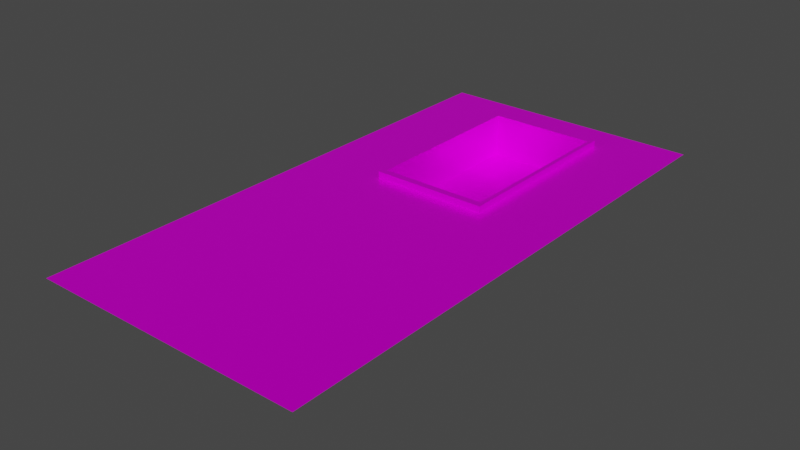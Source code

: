 # Source: pool_floor.blend  (saved by Blender 3.0.42; exported with 4.5.12 LTS)
import bpy
from mathutils import Matrix  # noqa: F401  (used for matrix-valued properties, if any)

bpy.ops.wm.read_factory_settings(use_empty=True)
scene = bpy.context.scene
scene.name = 'Scene'

# ---- images (referenced by path relative to the original .blend; pixels are not part of the script)
import os
ASSET_DIR = os.environ.get("B2B_ASSET_DIR", "")  # directory of the original .blend (textures are referenced by path, not embedded)
HERE = os.path.dirname(os.path.abspath(__file__))  # packed textures are extracted next to this script under _unpacked/

def load_image(name, relpath, width, height, colorspace="sRGB"):
    """Load a texture the original file referenced (path relative to the .blend, or extracted next to this script)."""
    p = next((c for c in (os.path.join(HERE, relpath), os.path.join(ASSET_DIR, relpath)) if relpath and os.path.exists(c)), "")
    if p:
        img = bpy.data.images.load(p, check_existing=True)
        img.name = name
    else:  # same state as the original file: an image datablock whose file is absent (Cycles renders it pink)
        img = bpy.data.images.new(name, width, height)
        img.source = "FILE"
        img.filepath = "//" + (relpath or name)
    img.colorspace_settings.name = colorspace
    return img
img_floor_tiles_06_diff_4k_jpg = load_image('floor_tiles_06_diff_4k.jpg', 'floor_tiles_06_diff_4k.jpg', 1024, 1024, 'sRGB')
img_floor_tiles_06_rough_4k_jpg = load_image('floor_tiles_06_rough_4k.jpg', 'floor_tiles_06_rough_4k.jpg', 1024, 1024, 'Non-Color')
img_floor_tiles_06_disp_4k_png = load_image('floor_tiles_06_disp_4k.png', 'floor_tiles_06_disp_4k.png', 1024, 1024, 'Non-Color')

# ---- materials (node trees are filled in below, after node groups)
mat_marble = bpy.data.materials.new('Marble')
mat_marble.use_transparent_shadow = False

# ---- material node trees
mat_marble.use_nodes = True; mat_marble.node_tree.nodes.clear()
_N = mat_marble.node_tree.nodes; _L = mat_marble.node_tree.links
n0 = _N.new('ShaderNodeOutputMaterial'); n0.name = 'Material Output'; n0.location = (300, 300)
n1 = _N.new('ShaderNodeTexImage'); n1.name = 'Image Texture'; n1.location = (-485, 348)
n1.image = img_floor_tiles_06_diff_4k_jpg
n2 = _N.new('ShaderNodeTexCoord'); n2.name = 'Texture Coordinate.001'; n2.location = (-996, 103)
n3 = _N.new('ShaderNodeBsdfPrincipled'); n3.name = 'Principled BSDF'; n3.location = (-121, 302)
n3.distribution = 'GGX'
n3.subsurface_method = 'BURLEY'
n3.inputs[1].default_value = 0.4618
n3.inputs[3].default_value = 1.45
n3.inputs[13].default_value = 0.0
n3.inputs[27].default_value = (0.0, 0.0, 0.0, 1.0)
n3.inputs[28].default_value = 1.0
n4 = _N.new('ShaderNodeTexImage'); n4.name = 'Image Texture.001'; n4.location = (-458, 7)
n4.image = img_floor_tiles_06_rough_4k_jpg
n5 = _N.new('ShaderNodeMapping'); n5.name = 'Mapping'; n5.location = (-817, 235)
n5.width = 240
n5.inputs[3].default_value = (3.2, 3.2, 1.0)
n6 = _N.new('ShaderNodeTexImage'); n6.name = 'Image Texture.002'; n6.location = (-469, -298)
n6.image = img_floor_tiles_06_disp_4k_png
_L.new(n3.outputs[0], n0.inputs[0])
_L.new(n1.outputs[0], n3.inputs[0])
_L.new(n5.outputs[0], n1.inputs[0])
_L.new(n2.outputs[2], n5.inputs[0])
_L.new(n5.outputs[0], n4.inputs[0])
_L.new(n4.outputs[0], n3.inputs[2])
_L.new(n5.outputs[0], n6.inputs[0])
_L.new(n6.outputs[0], n0.inputs[2])
n0.is_active_output = True

# ---- world
world_world = bpy.data.worlds.new('World'); scene.world = world_world
world_world.use_nodes = True; world_world.node_tree.nodes.clear()
_N = world_world.node_tree.nodes; _L = world_world.node_tree.links
n0 = _N.new('ShaderNodeOutputWorld'); n0.name = 'World Output'; n0.location = (300, 300)
n1 = _N.new('ShaderNodeBackground'); n1.name = 'Background'; n1.location = (10, 300)
n1.inputs[0].default_value = (0.05088, 0.05088, 0.05088, 1.0)
_L.new(n1.outputs[0], n0.inputs[0])
n0.is_active_output = True
world_world.color = (0.05088, 0.05088, 0.05088)
world_world.use_sun_shadow = False
world_world.sun_shadow_jitter_overblur = 0.0

# ---- meshes
me_plane = bpy.data.meshes.new('Plane')
me_plane.from_pydata([(-12.36, -12.36, -0.1844), (12.36, -12.36, -0.1844), (-12.36, 12.36, -0.1844), (12.36, 12.36, -0.1844), (-12.36, 8.829, -0.1844), (-12.36, 5.297, -0.1844), (-12.36, 1.766, -0.1844), (-12.36, -1.766, -0.1844), (-12.36, -5.297, -0.1844), (-12.36, -8.829, -0.1844), (-8.829, -12.36, -0.1844), (-5.297, -12.36, -0.1844), (1.766, -12.36, -0.1844), (8.829, -12.36, -0.1844), (12.36, -8.829, -0.1844), (12.36, -5.297, -0.1844), (12.36, -1.766, -0.1844), (12.36, 1.766, -0.1844), (12.36, 5.297, -0.1844), (12.36, 8.829, -0.1844), (8.829, 12.36, -0.1844), (5.297, 12.36, -0.1844), (1.766, 12.36, -0.1844), (-1.766, 12.36, -0.1844), (-5.297, 12.36, -0.1844), (-8.829, 12.36, -0.1844), (-8.829, -8.829, -0.1844), (-8.829, -5.297, -0.1844), (-8.829, -1.766, -0.1844), (-8.829, 1.766, -0.1844), (-8.829, 5.297, -0.1844), (-8.829, 8.829, -0.1844), (-5.297, -8.829, -0.1844), (-5.297, -5.297, -0.1844), (-5.297, -1.766, -0.1844), (-5.297, 1.766, -0.1844), (-5.297, 5.297, -0.1844), (-5.297, 8.829, -0.1844), (-1.766, -8.829, -0.1844), (-1.766, -8.829, 0.4187), (-5.297, 5.297, 0.4187), (-1.766, 8.829, -0.1844), (1.766, -8.829, -0.1844), (-5.297, 1.766, 0.4187), (-5.297, -1.766, 0.4187), (-5.297, -5.297, 0.4187), (-5.297, -8.829, 0.4187), (1.766, 8.829, -0.1844), (5.297, -8.829, -0.1844), (5.297, -5.297, -0.1844), (5.297, -1.766, -0.1844), (5.297, 1.766, -0.1844), (5.297, 5.297, -0.1844), (5.297, 8.829, -0.1844), (8.829, -8.829, -0.1844), (8.829, -5.297, -0.1844), (8.829, -1.766, -0.1844), (8.829, 1.766, -0.1844), (8.829, 5.297, -0.1844), (8.829, 8.829, -0.1844), (-5.297, 8.829, 0.4187), (-4.909, -8.182, 0.4187), (-4.909, -4.909, 0.4187), (-4.909, -1.636, 0.4187), (-4.909, 1.636, 0.4187), (1.766, -8.829, 0.4187), (-4.909, 4.909, 0.4187), (-4.909, -8.182, -3.573), (-1.636, -8.182, 0.4187), (5.297, -8.829, 0.4187), (5.297, -5.297, 0.4187), (5.297, -1.766, 0.4187), (5.297, 1.766, 0.4187), (5.297, 5.297, 0.4187), (5.297, 8.829, 0.4187), (-4.909, 8.182, 0.4187), (-1.766, 8.829, 0.4187), (1.766, 8.829, 0.4187), (-4.909, -4.909, -3.573), (-4.909, -1.636, -3.573), (-4.909, 1.636, -3.573), (-1.636, 8.182, 0.4187), (1.636, -8.182, 0.4187), (-4.909, 8.182, -3.573), (-4.909, 4.909, -3.573), (-1.636, -4.909, -3.573), (-1.636, -8.182, -3.573), (4.909, -8.182, 0.4187), (4.909, -4.909, 0.4187), (4.909, -1.636, 0.4187), (4.909, 1.636, 0.4187), (4.909, 4.909, 0.4187), (1.636, 8.182, 0.4187), (4.909, 8.182, 0.4187), (-1.636, -1.636, -3.573), (-1.636, 1.636, -3.573), (-1.636, 4.909, -3.573), (-1.636, 8.182, -3.573), (1.636, -8.182, -3.573), (1.636, -4.909, -3.573), (1.636, -1.636, -3.573), (1.636, 1.636, -3.573), (1.636, 4.909, -3.573), (1.636, 8.182, -3.573), (4.909, -8.182, -3.573), (4.909, -4.909, -3.573), (4.909, -1.636, -3.573), (4.909, 1.636, -3.573), (4.909, 4.909, -3.573), (4.909, 8.182, -3.573), (-12.36, -37.08, -0.1844), (12.36, -37.08, -0.1844), (-12.36, -33.55, -0.1844), (-12.36, -30.02, -0.1844), (-12.36, -26.49, -0.1844), (-12.36, -22.95, -0.1844), (-12.36, -19.42, -0.1844), (-12.36, -15.89, -0.1844), (8.829, -37.08, -0.1844), (5.297, -37.08, -0.1844), (1.766, -37.08, -0.1844), (-1.766, -37.08, -0.1844), (-5.297, -37.08, -0.1844), (-8.829, -37.08, -0.1844), (12.36, -15.89, -0.1844), (12.36, -19.42, -0.1844), (12.36, -22.95, -0.1844), (12.36, -26.49, -0.1844), (12.36, -30.02, -0.1844), (12.36, -33.55, -0.1844), (-1.766, -12.36, -0.1844), (5.297, -12.36, -0.1844), (8.829, -15.89, -0.1844), (8.829, -19.42, -0.1844), (8.829, -22.95, -0.1844), (8.829, -26.49, -0.1844), (8.829, -30.02, -0.1844), (8.829, -33.55, -0.1844), (5.297, -15.89, -0.1844), (5.297, -19.42, -0.1844), (5.297, -22.95, -0.1844), (5.297, -26.49, -0.1844), (5.297, -30.02, -0.1844), (5.297, -33.55, -0.1844), (1.766, -15.89, -0.1844), (1.766, -19.42, -0.1844), (1.766, -22.95, -0.1844), (1.766, -26.49, -0.1844), (1.766, -30.02, -0.1844), (1.766, -33.55, -0.1844), (-1.766, -15.89, -0.1844), (-1.766, -19.42, -0.1844), (-1.766, -22.95, -0.1844), (-1.766, -26.49, -0.1844), (-1.766, -30.02, -0.1844), (-1.766, -33.55, -0.1844), (-5.297, -15.89, -0.1844), (-5.297, -19.42, -0.1844), (-5.297, -22.95, -0.1844), (-5.297, -26.49, -0.1844), (-5.297, -30.02, -0.1844), (-5.297, -33.55, -0.1844), (-8.829, -15.89, -0.1844), (-8.829, -19.42, -0.1844), (-8.829, -22.95, -0.1844), (-8.829, -26.49, -0.1844), (-8.829, -30.02, -0.1844), (-8.829, -33.55, -0.1844)], [], [(59, 19, 3, 20), (4, 31, 25, 2), (31, 37, 24, 25), (37, 41, 23, 24), (41, 47, 22, 23), (47, 53, 21, 22), (53, 59, 20, 21), (0, 10, 26, 9), (9, 26, 27, 8), (8, 27, 28, 7), (7, 28, 29, 6), (6, 29, 30, 5), (5, 30, 31, 4), (10, 11, 32, 26), (26, 32, 33, 27), (27, 33, 34, 28), (28, 34, 35, 29), (29, 35, 36, 30), (30, 36, 37, 31), (11, 130, 38, 32), (49, 50, 71, 70), (38, 42, 65, 39), (48, 49, 70, 69), (41, 37, 60, 76), (42, 48, 69, 65), (130, 12, 42, 38), (47, 41, 76, 77), (37, 36, 40, 60), (36, 35, 43, 40), (52, 53, 74, 73), (53, 47, 77, 74), (12, 131, 48, 42), (35, 34, 44, 43), (51, 52, 73, 72), (34, 33, 45, 44), (50, 51, 72, 71), (32, 38, 39, 46), (131, 13, 54, 48), (48, 54, 55, 49), (49, 55, 56, 50), (50, 56, 57, 51), (51, 57, 58, 52), (52, 58, 59, 53), (13, 1, 14, 54), (54, 14, 15, 55), (55, 15, 16, 56), (56, 16, 17, 57), (57, 17, 18, 58), (58, 18, 19, 59), (33, 32, 46, 45), (39, 65, 82, 68), (45, 46, 61, 62), (72, 73, 91, 90), (76, 60, 75, 81), (65, 69, 87, 82), (71, 72, 90, 89), (77, 76, 81, 92), (70, 71, 89, 88), (44, 45, 62, 63), (69, 70, 88, 87), (74, 77, 92, 93), (43, 44, 63, 64), (40, 43, 64, 66), (46, 39, 68, 61), (60, 40, 66, 75), (73, 74, 93, 91), (62, 61, 67, 78), (63, 62, 78, 79), (91, 93, 109, 108), (68, 82, 98, 86), (90, 91, 108, 107), (64, 63, 79, 80), (81, 75, 83, 97), (82, 87, 104, 98), (89, 90, 107, 106), (66, 64, 80, 84), (92, 81, 97, 103), (88, 89, 106, 105), (75, 66, 84, 83), (87, 88, 105, 104), (93, 92, 103, 109), (67, 86, 85, 78), (78, 85, 94, 79), (79, 94, 95, 80), (80, 95, 96, 84), (84, 96, 97, 83), (86, 98, 99, 85), (85, 99, 100, 94), (94, 100, 101, 95), (95, 101, 102, 96), (96, 102, 103, 97), (98, 104, 105, 99), (99, 105, 106, 100), (100, 106, 107, 101), (101, 107, 108, 102), (102, 108, 109, 103), (61, 68, 86, 67), (167, 112, 110, 123), (129, 137, 118, 111), (137, 143, 119, 118), (143, 149, 120, 119), (149, 155, 121, 120), (155, 161, 122, 121), (161, 167, 123, 122), (1, 13, 132, 124), (124, 132, 133, 125), (125, 133, 134, 126), (126, 134, 135, 127), (127, 135, 136, 128), (128, 136, 137, 129), (13, 131, 138, 132), (132, 138, 139, 133), (133, 139, 140, 134), (134, 140, 141, 135), (135, 141, 142, 136), (136, 142, 143, 137), (131, 12, 144, 138), (138, 144, 145, 139), (139, 145, 146, 140), (140, 146, 147, 141), (141, 147, 148, 142), (142, 148, 149, 143), (12, 130, 150, 144), (144, 150, 151, 145), (145, 151, 152, 146), (146, 152, 153, 147), (147, 153, 154, 148), (148, 154, 155, 149), (130, 11, 156, 150), (150, 156, 157, 151), (151, 157, 158, 152), (152, 158, 159, 153), (153, 159, 160, 154), (154, 160, 161, 155), (11, 10, 162, 156), (156, 162, 163, 157), (157, 163, 164, 158), (158, 164, 165, 159), (159, 165, 166, 160), (160, 166, 167, 161), (10, 0, 117, 162), (162, 117, 116, 163), (163, 116, 115, 164), (164, 115, 114, 165), (165, 114, 113, 166), (166, 113, 112, 167)])
_uv = me_plane.uv_layers.new(name='UVMap')
_uv.uv.foreach_set('vector', [0.5181, 0.8613, 0.5784, 0.8613, 0.5784, 0.9216, 0.5181, 0.9216, 7.611e-05, 0.8613, 0.0603, 0.8613, 0.0603, 0.9216, 7.609e-05, 0.9216, 0.0603, 0.8613, 0.1205, 0.8613, 0.1205, 0.9216, 0.0603, 0.9216, 0.1989, 0.9397, 0.2591, 0.9397, 0.2591, 0.9999, 0.1989, 0.9999, 0.2591, 0.9397, 0.3193, 0.9397, 0.3193, 0.9999, 0.2591, 0.9999, 0.3193, 0.9397, 0.3796, 0.9397, 0.3796, 0.9999, 0.3193, 0.9999, 0.4579, 0.8613, 0.5181, 0.8613, 0.5181, 0.9216, 0.4579, 0.9216, 0.07844, 0.4216, 0.1387, 0.4216, 0.1387, 0.4819, 0.07844, 0.4819, 7.604e-05, 0.5602, 0.0603, 0.5602, 0.0603, 0.6204, 7.604e-05, 0.6204, 7.604e-05, 0.6204, 0.0603, 0.6204, 0.0603, 0.6807, 7.607e-05, 0.6807, 7.607e-05, 0.6807, 0.0603, 0.6807, 0.0603, 0.7409, 7.609e-05, 0.7409, 7.609e-05, 0.7409, 0.0603, 0.7409, 0.0603, 0.8011, 7.609e-05, 0.8011, 7.609e-05, 0.8011, 0.0603, 0.8011, 0.0603, 0.8613, 7.611e-05, 0.8613, 0.1387, 0.4216, 0.1989, 0.4216, 0.1989, 0.4819, 0.1387, 0.4819, 0.0603, 0.5602, 0.1205, 0.5602, 0.1205, 0.6204, 0.0603, 0.6204, 0.0603, 0.6204, 0.1205, 0.6204, 0.1205, 0.6807, 0.0603, 0.6807, 0.0603, 0.6807, 0.1205, 0.6807, 0.1205, 0.7409, 0.0603, 0.7409, 0.0603, 0.7409, 0.1205, 0.7409, 0.1205, 0.8011, 0.0603, 0.8011, 0.0603, 0.8011, 0.1205, 0.8011, 0.1205, 0.8613, 0.0603, 0.8613, 0.1989, 0.4216, 0.2591, 0.4216, 0.2591, 0.4819, 0.1989, 0.4819, 0.4579, 0.6204, 0.4579, 0.6807, 0.4476, 0.6807, 0.4476, 0.6204, 0.2591, 0.4819, 0.3193, 0.4819, 0.3193, 0.4921, 0.2591, 0.4921, 0.4579, 0.5602, 0.4579, 0.6204, 0.4476, 0.6204, 0.4476, 0.5602, 0.2591, 0.9397, 0.1989, 0.9397, 0.1989, 0.9294, 0.2591, 0.9294, 0.3193, 0.4819, 0.3796, 0.4819, 0.3796, 0.4921, 0.3193, 0.4921, 0.2591, 0.4216, 0.3193, 0.4216, 0.3193, 0.4819, 0.2591, 0.4819, 0.3193, 0.9397, 0.2591, 0.9397, 0.2591, 0.9294, 0.3193, 0.9294, 0.1205, 0.8613, 0.1205, 0.8011, 0.1308, 0.8011, 0.1308, 0.8613, 0.1205, 0.8011, 0.1205, 0.7409, 0.1308, 0.7409, 0.1308, 0.8011, 0.4579, 0.8011, 0.4579, 0.8613, 0.4476, 0.8613, 0.4476, 0.8011, 0.3796, 0.9397, 0.3193, 0.9397, 0.3193, 0.9294, 0.3796, 0.9294, 0.3193, 0.4216, 0.3796, 0.4216, 0.3796, 0.4819, 0.3193, 0.4819, 0.1205, 0.7409, 0.1205, 0.6807, 0.1308, 0.6807, 0.1308, 0.7409, 0.4579, 0.7409, 0.4579, 0.8011, 0.4476, 0.8011, 0.4476, 0.7409, 0.1205, 0.6807, 0.1205, 0.6204, 0.1308, 0.6204, 0.1308, 0.6807, 0.4579, 0.6807, 0.4579, 0.7409, 0.4476, 0.7409, 0.4476, 0.6807, 0.1989, 0.4819, 0.2591, 0.4819, 0.2591, 0.4921, 0.1989, 0.4921, 0.3796, 0.4216, 0.4398, 0.4216, 0.4398, 0.4819, 0.3796, 0.4819, 0.4579, 0.5602, 0.5181, 0.5602, 0.5181, 0.6204, 0.4579, 0.6204, 0.4579, 0.6204, 0.5181, 0.6204, 0.5181, 0.6807, 0.4579, 0.6807, 0.4579, 0.6807, 0.5181, 0.6807, 0.5181, 0.7409, 0.4579, 0.7409, 0.4579, 0.7409, 0.5181, 0.7409, 0.5181, 0.8011, 0.4579, 0.8011, 0.4579, 0.8011, 0.5181, 0.8011, 0.5181, 0.8613, 0.4579, 0.8613, 0.4398, 0.4216, 0.5, 0.4216, 0.5, 0.4819, 0.4398, 0.4819, 0.5181, 0.5602, 0.5784, 0.5602, 0.5784, 0.6204, 0.5181, 0.6204, 0.5181, 0.6204, 0.5784, 0.6204, 0.5784, 0.6807, 0.5181, 0.6807, 0.5181, 0.6807, 0.5784, 0.6807, 0.5784, 0.7409, 0.5181, 0.7409, 0.5181, 0.7409, 0.5784, 0.7409, 0.5784, 0.8011, 0.5181, 0.8011, 0.5181, 0.8011, 0.5784, 0.8011, 0.5784, 0.8613, 0.5181, 0.8613, 0.1205, 0.6204, 0.1205, 0.5602, 0.1308, 0.5602, 0.1308, 0.6204, 0.2591, 0.4921, 0.3193, 0.4921, 0.3171, 0.5032, 0.2613, 0.5032, 0.1308, 0.6204, 0.1308, 0.5602, 0.1374, 0.5713, 0.1374, 0.6271, 0.4476, 0.7409, 0.4476, 0.8011, 0.441, 0.7945, 0.441, 0.7387, 0.2591, 0.9294, 0.1989, 0.9294, 0.2055, 0.9184, 0.2613, 0.9184, 0.3193, 0.4921, 0.3796, 0.4921, 0.3729, 0.5032, 0.3171, 0.5032, 0.4476, 0.6807, 0.4476, 0.7409, 0.441, 0.7387, 0.441, 0.6829, 0.3193, 0.9294, 0.2591, 0.9294, 0.2613, 0.9184, 0.3171, 0.9184, 0.4476, 0.6204, 0.4476, 0.6807, 0.441, 0.6829, 0.441, 0.6271, 0.1308, 0.6807, 0.1308, 0.6204, 0.1374, 0.6271, 0.1374, 0.6829, 0.4476, 0.5602, 0.4476, 0.6204, 0.441, 0.6271, 0.441, 0.5713, 0.3796, 0.9294, 0.3193, 0.9294, 0.3171, 0.9184, 0.3729, 0.9184, 0.1308, 0.7409, 0.1308, 0.6807, 0.1374, 0.6829, 0.1374, 0.7387, 0.1308, 0.8011, 0.1308, 0.7409, 0.1374, 0.7387, 0.1374, 0.7945, 0.1989, 0.4921, 0.2591, 0.4921, 0.2613, 0.5032, 0.2055, 0.5032, 0.1308, 0.8613, 0.1308, 0.8011, 0.1374, 0.7945, 0.1374, 0.8503, 0.4476, 0.8011, 0.4476, 0.8613, 0.441, 0.8503, 0.441, 0.7945, 0.1374, 0.6271, 0.1374, 0.5713, 0.2055, 0.5713, 0.2055, 0.6271, 0.1374, 0.6829, 0.1374, 0.6271, 0.2055, 0.6271, 0.2055, 0.6829, 0.441, 0.7945, 0.441, 0.8503, 0.3729, 0.8503, 0.3729, 0.7945, 0.2613, 0.5032, 0.3171, 0.5032, 0.3171, 0.5713, 0.2613, 0.5713, 0.441, 0.7387, 0.441, 0.7945, 0.3729, 0.7945, 0.3729, 0.7387, 0.1374, 0.7387, 0.1374, 0.6829, 0.2055, 0.6829, 0.2055, 0.7387, 0.2613, 0.9184, 0.2055, 0.9184, 0.2055, 0.8503, 0.2613, 0.8503, 0.3171, 0.5032, 0.3729, 0.5032, 0.3729, 0.5713, 0.3171, 0.5713, 0.441, 0.6829, 0.441, 0.7387, 0.3729, 0.7387, 0.3729, 0.6829, 0.1374, 0.7945, 0.1374, 0.7387, 0.2055, 0.7387, 0.2055, 0.7945, 0.3171, 0.9184, 0.2613, 0.9184, 0.2613, 0.8503, 0.3171, 0.8503, 0.441, 0.6271, 0.441, 0.6829, 0.3729, 0.6829, 0.3729, 0.6271, 0.1374, 0.8503, 0.1374, 0.7945, 0.2055, 0.7945, 0.2055, 0.8503, 0.441, 0.5713, 0.441, 0.6271, 0.3729, 0.6271, 0.3729, 0.5713, 0.3729, 0.9184, 0.3171, 0.9184, 0.3171, 0.8503, 0.3729, 0.8503, 0.2055, 0.5713, 0.2613, 0.5713, 0.2613, 0.6271, 0.2055, 0.6271, 0.2055, 0.6271, 0.2613, 0.6271, 0.2613, 0.6829, 0.2055, 0.6829, 0.2055, 0.6829, 0.2613, 0.6829, 0.2613, 0.7387, 0.2055, 0.7387, 0.2055, 0.7387, 0.2613, 0.7387, 0.2613, 0.7945, 0.2055, 0.7945, 0.2055, 0.7945, 0.2613, 0.7945, 0.2613, 0.8503, 0.2055, 0.8503, 0.2613, 0.5713, 0.3171, 0.5713, 0.3171, 0.6271, 0.2613, 0.6271, 0.2613, 0.6271, 0.3171, 0.6271, 0.3171, 0.6829, 0.2613, 0.6829, 0.2613, 0.6829, 0.3171, 0.6829, 0.3171, 0.7387, 0.2613, 0.7387, 0.2613, 0.7387, 0.3171, 0.7387, 0.3171, 0.7945, 0.2613, 0.7945, 0.2613, 0.7945, 0.3171, 0.7945, 0.3171, 0.8503, 0.2613, 0.8503, 0.3171, 0.5713, 0.3729, 0.5713, 0.3729, 0.6271, 0.3171, 0.6271, 0.3171, 0.6271, 0.3729, 0.6271, 0.3729, 0.6829, 0.3171, 0.6829, 0.3171, 0.6829, 0.3729, 0.6829, 0.3729, 0.7387, 0.3171, 0.7387, 0.3171, 0.7387, 0.3729, 0.7387, 0.3729, 0.7945, 0.3171, 0.7945, 0.3171, 0.7945, 0.3729, 0.7945, 0.3729, 0.8503, 0.3171, 0.8503, 0.2055, 0.5032, 0.2613, 0.5032, 0.2613, 0.5713, 0.2055, 0.5713, 0.1387, 0.0603, 0.07844, 0.0603, 0.07844, 7.604e-05, 0.1387, 7.612e-05, 0.5, 0.0603, 0.4398, 0.0603, 0.4398, 7.619e-05, 0.5, 7.627e-05, 0.4398, 0.0603, 0.3796, 0.0603, 0.3796, 7.619e-05, 0.4398, 7.619e-05, 0.3796, 0.0603, 0.3193, 0.0603, 0.3193, 7.619e-05, 0.3796, 7.619e-05, 0.3193, 0.0603, 0.2591, 0.0603, 0.2591, 7.619e-05, 0.3193, 7.619e-05, 0.2591, 0.0603, 0.1989, 0.0603, 0.1989, 7.604e-05, 0.2591, 7.619e-05, 0.1989, 0.0603, 0.1387, 0.0603, 0.1387, 7.612e-05, 0.1989, 7.604e-05, 0.5, 0.4216, 0.4398, 0.4216, 0.4398, 0.3614, 0.5, 0.3614, 0.5, 0.3614, 0.4398, 0.3614, 0.4398, 0.3012, 0.5, 0.3012, 0.5, 0.3012, 0.4398, 0.3012, 0.4398, 0.241, 0.5, 0.241, 0.5, 0.241, 0.4398, 0.241, 0.4398, 0.1807, 0.5, 0.1807, 0.5, 0.1807, 0.4398, 0.1807, 0.4398, 0.1205, 0.5, 0.1205, 0.5, 0.1205, 0.4398, 0.1205, 0.4398, 0.0603, 0.5, 0.0603, 0.4398, 0.4216, 0.3796, 0.4216, 0.3796, 0.3614, 0.4398, 0.3614, 0.4398, 0.3614, 0.3796, 0.3614, 0.3796, 0.3012, 0.4398, 0.3012, 0.4398, 0.3012, 0.3796, 0.3012, 0.3796, 0.241, 0.4398, 0.241, 0.4398, 0.241, 0.3796, 0.241, 0.3796, 0.1807, 0.4398, 0.1807, 0.4398, 0.1807, 0.3796, 0.1807, 0.3796, 0.1205, 0.4398, 0.1205, 0.4398, 0.1205, 0.3796, 0.1205, 0.3796, 0.0603, 0.4398, 0.0603, 0.3796, 0.4216, 0.3193, 0.4216, 0.3193, 0.3614, 0.3796, 0.3614, 0.3796, 0.3614, 0.3193, 0.3614, 0.3193, 0.3012, 0.3796, 0.3012, 0.3796, 0.3012, 0.3193, 0.3012, 0.3193, 0.241, 0.3796, 0.241, 0.3796, 0.241, 0.3193, 0.241, 0.3193, 0.1807, 0.3796, 0.1807, 0.3796, 0.1807, 0.3193, 0.1807, 0.3193, 0.1205, 0.3796, 0.1205, 0.3796, 0.1205, 0.3193, 0.1205, 0.3193, 0.0603, 0.3796, 0.0603, 0.3193, 0.4216, 0.2591, 0.4216, 0.2591, 0.3614, 0.3193, 0.3614, 0.3193, 0.3614, 0.2591, 0.3614, 0.2591, 0.3012, 0.3193, 0.3012, 0.3193, 0.3012, 0.2591, 0.3012, 0.2591, 0.241, 0.3193, 0.241, 0.3193, 0.241, 0.2591, 0.241, 0.2591, 0.1807, 0.3193, 0.1807, 0.3193, 0.1807, 0.2591, 0.1807, 0.2591, 0.1205, 0.3193, 0.1205, 0.3193, 0.1205, 0.2591, 0.1205, 0.2591, 0.0603, 0.3193, 0.0603, 0.2591, 0.4216, 0.1989, 0.4216, 0.1989, 0.3614, 0.2591, 0.3614, 0.2591, 0.3614, 0.1989, 0.3614, 0.1989, 0.3012, 0.2591, 0.3012, 0.2591, 0.3012, 0.1989, 0.3012, 0.1989, 0.241, 0.2591, 0.241, 0.2591, 0.241, 0.1989, 0.241, 0.1989, 0.1807, 0.2591, 0.1807, 0.2591, 0.1807, 0.1989, 0.1807, 0.1989, 0.1205, 0.2591, 0.1205, 0.2591, 0.1205, 0.1989, 0.1205, 0.1989, 0.0603, 0.2591, 0.0603, 0.1989, 0.4216, 0.1387, 0.4216, 0.1387, 0.3614, 0.1989, 0.3614, 0.1989, 0.3614, 0.1387, 0.3614, 0.1387, 0.3012, 0.1989, 0.3012, 0.1989, 0.3012, 0.1387, 0.3012, 0.1387, 0.241, 0.1989, 0.241, 0.1989, 0.241, 0.1387, 0.241, 0.1387, 0.1807, 0.1989, 0.1807, 0.1989, 0.1807, 0.1387, 0.1807, 0.1387, 0.1205, 0.1989, 0.1205, 0.1989, 0.1205, 0.1387, 0.1205, 0.1387, 0.0603, 0.1989, 0.0603, 0.1387, 0.4216, 0.07844, 0.4216, 0.07844, 0.3614, 0.1387, 0.3614, 0.1387, 0.3614, 0.07844, 0.3614, 0.07844, 0.3012, 0.1387, 0.3012, 0.1387, 0.3012, 0.07844, 0.3012, 0.07844, 0.241, 0.1387, 0.241, 0.1387, 0.241, 0.07844, 0.241, 0.07844, 0.1807, 0.1387, 0.1807, 0.1387, 0.1807, 0.07844, 0.1807, 0.07844, 0.1205, 0.1387, 0.1205, 0.1387, 0.1205, 0.07844, 0.1205, 0.07844, 0.0603, 0.1387, 0.0603])
me_plane.materials.append(mat_marble)
me_plane.use_remesh_fix_poles = True
me_plane.use_remesh_preserve_attributes = False
me_plane.update()

# ---- objects
ob_plane = bpy.data.objects.new('Plane', me_plane)

# ---- transforms, parenting, visibility, modifiers, constraints
ob_plane.location = (0.0, 0.0, 0.0)

# ---- collection membership
scene.collection.objects.link(ob_plane)

# ---- scene / render settings (as saved in the file)
scene.frame_start = 1; scene.frame_end = 250; scene.frame_set(1)
scene.render.engine = 'BLENDER_EEVEE_NEXT'
scene.cycles.sampling_pattern = 'TABULATED_SOBOL'
scene.cycles.use_light_tree = False
scene.view_settings.view_transform = 'Filmic'
bpy.context.view_layer.update()

# ---- added for rendering (the .blend has no active camera and no usable light): camera, sun
cam_auto = bpy.data.cameras.new('AutoCamera')
cam_auto.lens = 50.0
cam_auto.sensor_width = 36.0
cam_auto.clip_end = 1000.0
ob_auto_camera = bpy.data.objects.new('AutoCamera', cam_auto)
scene.collection.objects.link(ob_auto_camera)
ob_auto_camera.location = (51.276, -73.8913, 39.4435)
ob_auto_camera.rotation_euler = (1.09748, -7.21219e-08, 0.694738)
scene.camera = ob_auto_camera
light_auto_sun = bpy.data.lights.new('AutoSun', 'SUN')
light_auto_sun.energy = 3.0
light_auto_sun.angle = 0.0523599
ob_auto_sun = bpy.data.objects.new('AutoSun', light_auto_sun)
scene.collection.objects.link(ob_auto_sun)
ob_auto_sun.rotation_euler = (0.872665, 0.174533, 0.523599)
bpy.context.view_layer.update()
